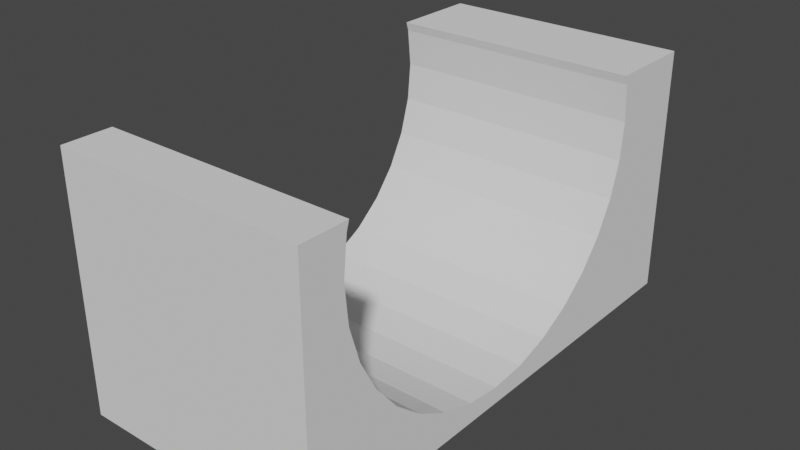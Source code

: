 # Source: untitled.blend  (saved by Blender 2.93.21; exported with 4.5.12 LTS)
import bpy
from mathutils import Matrix  # noqa: F401  (used for matrix-valued properties, if any)

bpy.ops.wm.read_factory_settings(use_empty=True)
scene = bpy.context.scene
scene.name = 'Scene'

# ---- collections
col_collection = bpy.data.collections.new('Collection'); scene.collection.children.link(col_collection)

# ---- world
world_world = bpy.data.worlds.new('World'); scene.world = world_world
world_world.use_nodes = True; world_world.node_tree.nodes.clear()
_N = world_world.node_tree.nodes; _L = world_world.node_tree.links
n0 = _N.new('ShaderNodeOutputWorld'); n0.name = 'World Output'; n0.location = (300, 300)
n1 = _N.new('ShaderNodeBackground'); n1.name = 'Background'; n1.location = (10, 300)
n1.inputs[0].default_value = (0.05088, 0.05088, 0.05088, 1.0)
_L.new(n1.outputs[0], n0.inputs[0])
n0.is_active_output = True
world_world.color = (0.05088, 0.05088, 0.05088)
world_world.use_sun_shadow = False
world_world.sun_shadow_jitter_overblur = 0.0

# ---- meshes
me_cube_001 = bpy.data.meshes.new('Cube.001')
me_cube_001.from_pydata([(-1.0, -1.692, -1.0), (-1.0, -1.692, 1.0), (-1.0, 2.0, -1.0), (-1.0, 2.0, 1.0), (1.0, -1.692, -1.0), (1.0, -1.692, 1.0), (1.0, 2.0, -1.0), (1.0, 2.0, 1.0), (-1.0, -1.385, 0.6353), (-1.0, -1.358, 0.3427), (-1.0, -1.338, 1.0), (-1.0, -1.358, 0.9279), (-1.0, -1.151, -0.198), (-1.0, 1.358, 0.9279), (-1.0, 1.338, 1.0), (-1.0, -0.979, -0.4253), (-1.0, -1.279, 0.06129), (-1.0, -0.5298, -0.7505), (-1.0, -0.7692, -0.6119), (-1.0, 0.2701, -0.8359), (-1.0, -6.052e-08, -0.8647), (-1.0, -0.2701, -0.8359), (-1.0, 0.7692, -0.6119), (-1.0, 1.151, -0.198), (-1.0, 0.979, -0.4253), (-1.0, 1.358, 0.3427), (-1.0, 1.385, 0.6353), (-1.0, 1.279, 0.06129), (-1.0, 0.5298, -0.7505), (1.0, -1.358, 0.9279), (1.0, -1.338, 1.0), (1.0, 1.151, -0.198), (1.0, 0.979, -0.4253), (1.0, 1.385, 0.6353), (1.0, 1.358, 0.9279), (1.0, 1.279, 0.06129), (1.0, 1.358, 0.3427), (1.0, 1.338, 1.0), (1.0, -1.358, 0.3427), (1.0, -1.385, 0.6353), (1.0, -0.979, -0.4253), (1.0, -1.151, -0.198), (1.0, -0.7692, -0.6119), (1.0, -1.279, 0.06129), (1.0, -0.5298, -0.7505), (1.0, -6.052e-08, -0.8647), (1.0, -0.2701, -0.8359), (1.0, 0.5298, -0.7505), (1.0, 0.7692, -0.6119), (1.0, 0.2701, -0.8359)], [], [(14, 3, 2, 0, 1, 10, 11, 8, 9, 16, 12, 15, 18, 17, 21, 20, 19, 28, 22, 24, 23, 27, 25, 26, 13), (2, 3, 7, 6), (29, 30, 5, 4, 6, 7, 37, 34, 33, 36, 35, 31, 32, 48, 47, 49, 45, 46, 44, 42, 40, 41, 43, 38, 39), (4, 5, 1, 0), (2, 6, 4, 0), (10, 1, 5, 30), (37, 7, 3, 14), (26, 25, 36, 33), (25, 27, 35, 36), (27, 23, 31, 35), (23, 24, 32, 31), (32, 24, 22, 48), (22, 28, 47, 48), (28, 19, 49, 47), (19, 20, 45, 49), (20, 21, 46, 45), (21, 17, 44, 46), (17, 18, 42, 44), (18, 15, 40, 42), (12, 41, 40, 15), (16, 43, 41, 12), (9, 38, 43, 16), (8, 39, 38, 9), (39, 8, 11, 29), (30, 29, 11, 10), (14, 13, 34, 37), (13, 26, 33, 34)])
_uv = me_cube_001.uv_layers.new(name='UVMap')
_uv.uv.foreach_set('vector', [0.625, 0.2052, 0.625, 0.25, 0.375, 0.25, 0.375, 0.0, 0.625, 0.0, 0.625, 0.02399, 0.616, 0.02263, 0.5794, 0.02082, 0.5428, 0.02263, 0.5077, 0.02796, 0.4752, 0.03662, 0.4468, 0.04828, 0.4235, 0.06249, 0.4062, 0.0787, 0.3955, 0.09628, 0.3919, 0.1146, 0.3955, 0.1329, 0.4062, 0.1505, 0.4235, 0.1667, 0.4468, 0.1809, 0.4752, 0.1925, 0.5077, 0.2012, 0.5428, 0.2065, 0.5794, 0.2083, 0.616, 0.2065, 0.375, 0.25, 0.625, 0.25, 0.625, 0.5, 0.375, 0.5, 0.616, 0.7274, 0.625, 0.726, 0.625, 0.75, 0.375, 0.75, 0.375, 0.5, 0.625, 0.5, 0.625, 0.5448, 0.616, 0.5435, 0.5794, 0.5417, 0.5428, 0.5435, 0.5077, 0.5488, 0.4752, 0.5575, 0.4468, 0.5691, 0.4235, 0.5833, 0.4062, 0.5995, 0.3955, 0.6171, 0.3919, 0.6354, 0.3955, 0.6537, 0.4062, 0.6713, 0.4235, 0.6875, 0.4468, 0.7017, 0.4752, 0.7134, 0.5077, 0.722, 0.5428, 0.7274, 0.5794, 0.7292, 0.375, 0.75, 0.625, 0.75, 0.625, 1.0, 0.375, 1.0, 0.125, 0.5, 0.375, 0.5, 0.375, 0.75, 0.125, 0.75, 0.875, 0.726, 0.875, 0.75, 0.625, 0.75, 0.625, 0.726, 0.625, 0.5448, 0.625, 0.5, 0.875, 0.5, 0.875, 0.5448, 1.0, 0.625, 0.9688, 0.625, 0.9688, 0.875, 1.0, 0.875, 0.9688, 0.625, 0.9375, 0.625, 0.9375, 0.875, 0.9688, 0.875, 0.9375, 0.625, 0.9062, 0.625, 0.9062, 0.875, 0.9375, 0.875, 0.9062, 0.625, 0.875, 0.625, 0.875, 0.875, 0.9062, 0.875, 0.875, 0.875, 0.875, 0.625, 0.8438, 0.625, 0.8438, 0.875, 0.8438, 0.625, 0.8125, 0.625, 0.8125, 0.875, 0.8438, 0.875, 0.8125, 0.625, 0.7812, 0.625, 0.7812, 0.875, 0.8125, 0.875, 0.7812, 0.625, 0.75, 0.625, 0.75, 0.875, 0.7812, 0.875, 0.75, 0.625, 0.7188, 0.625, 0.7188, 0.875, 0.75, 0.875, 0.7188, 0.625, 0.6875, 0.625, 0.6875, 0.875, 0.7188, 0.875, 0.6875, 0.625, 0.6562, 0.625, 0.6562, 0.875, 0.6875, 0.875, 0.6562, 0.625, 0.625, 0.625, 0.625, 0.875, 0.6562, 0.875, 0.5938, 0.625, 0.5938, 0.875, 0.625, 0.875, 0.625, 0.625, 0.5625, 0.625, 0.5625, 0.875, 0.5938, 0.875, 0.5938, 0.625, 0.5312, 0.625, 0.5312, 0.875, 0.5625, 0.875, 0.5625, 0.625, 0.5, 0.625, 0.5, 0.875, 0.5312, 0.875, 0.5312, 0.625, 0.5, 0.875, 0.5, 0.625, 0.4688, 0.625, 0.4688, 0.875, 0.4607, 0.875, 0.4688, 0.875, 0.4688, 0.625, 0.4607, 0.625, 0.03925, 0.625, 0.03125, 0.625, 0.03125, 0.875, 0.03925, 0.875, 0.03125, 0.625, 0.0, 0.625, 0.0, 0.875, 0.03125, 0.875])
me_cube_001.use_remesh_fix_poles = True
me_cube_001.use_remesh_preserve_attributes = False
me_cube_001.update()

# ---- objects
ob_cube = bpy.data.objects.new('Cube', me_cube_001)

# ---- transforms, parenting, visibility, modifiers, constraints
ob_cube.location = (0.0, 0.0, 0.0)
ob_cube.scale = (2.0, 2.167, 2.0)

# ---- collection membership
col_collection.objects.link(ob_cube)

# ---- scene / render settings (as saved in the file)
scene.frame_start = 1; scene.frame_end = 250; scene.frame_set(1)
scene.render.engine = 'BLENDER_EEVEE_NEXT'
scene.cycles.use_denoising = False
scene.cycles.samples = 128
scene.cycles.sampling_pattern = 'TABULATED_SOBOL'
scene.cycles.use_adaptive_sampling = False
scene.cycles.use_light_tree = False
scene.view_settings.view_transform = 'Filmic'
bpy.context.view_layer.update()

# ---- added for rendering (the .blend has no active camera and no usable light): camera, sun
cam_auto = bpy.data.cameras.new('AutoCamera')
cam_auto.lens = 50.0
cam_auto.sensor_width = 36.0
cam_auto.clip_end = 1000.0
ob_auto_camera = bpy.data.objects.new('AutoCamera', cam_auto)
scene.collection.objects.link(ob_auto_camera)
ob_auto_camera.location = (9.06531, -10.5447, 7.25225)
ob_auto_camera.rotation_euler = (1.09748, -7.21219e-08, 0.694738)
scene.camera = ob_auto_camera
light_auto_sun = bpy.data.lights.new('AutoSun', 'SUN')
light_auto_sun.energy = 3.0
light_auto_sun.angle = 0.0523599
ob_auto_sun = bpy.data.objects.new('AutoSun', light_auto_sun)
scene.collection.objects.link(ob_auto_sun)
ob_auto_sun.rotation_euler = (0.872665, 0.174533, 0.523599)
bpy.context.view_layer.update()

